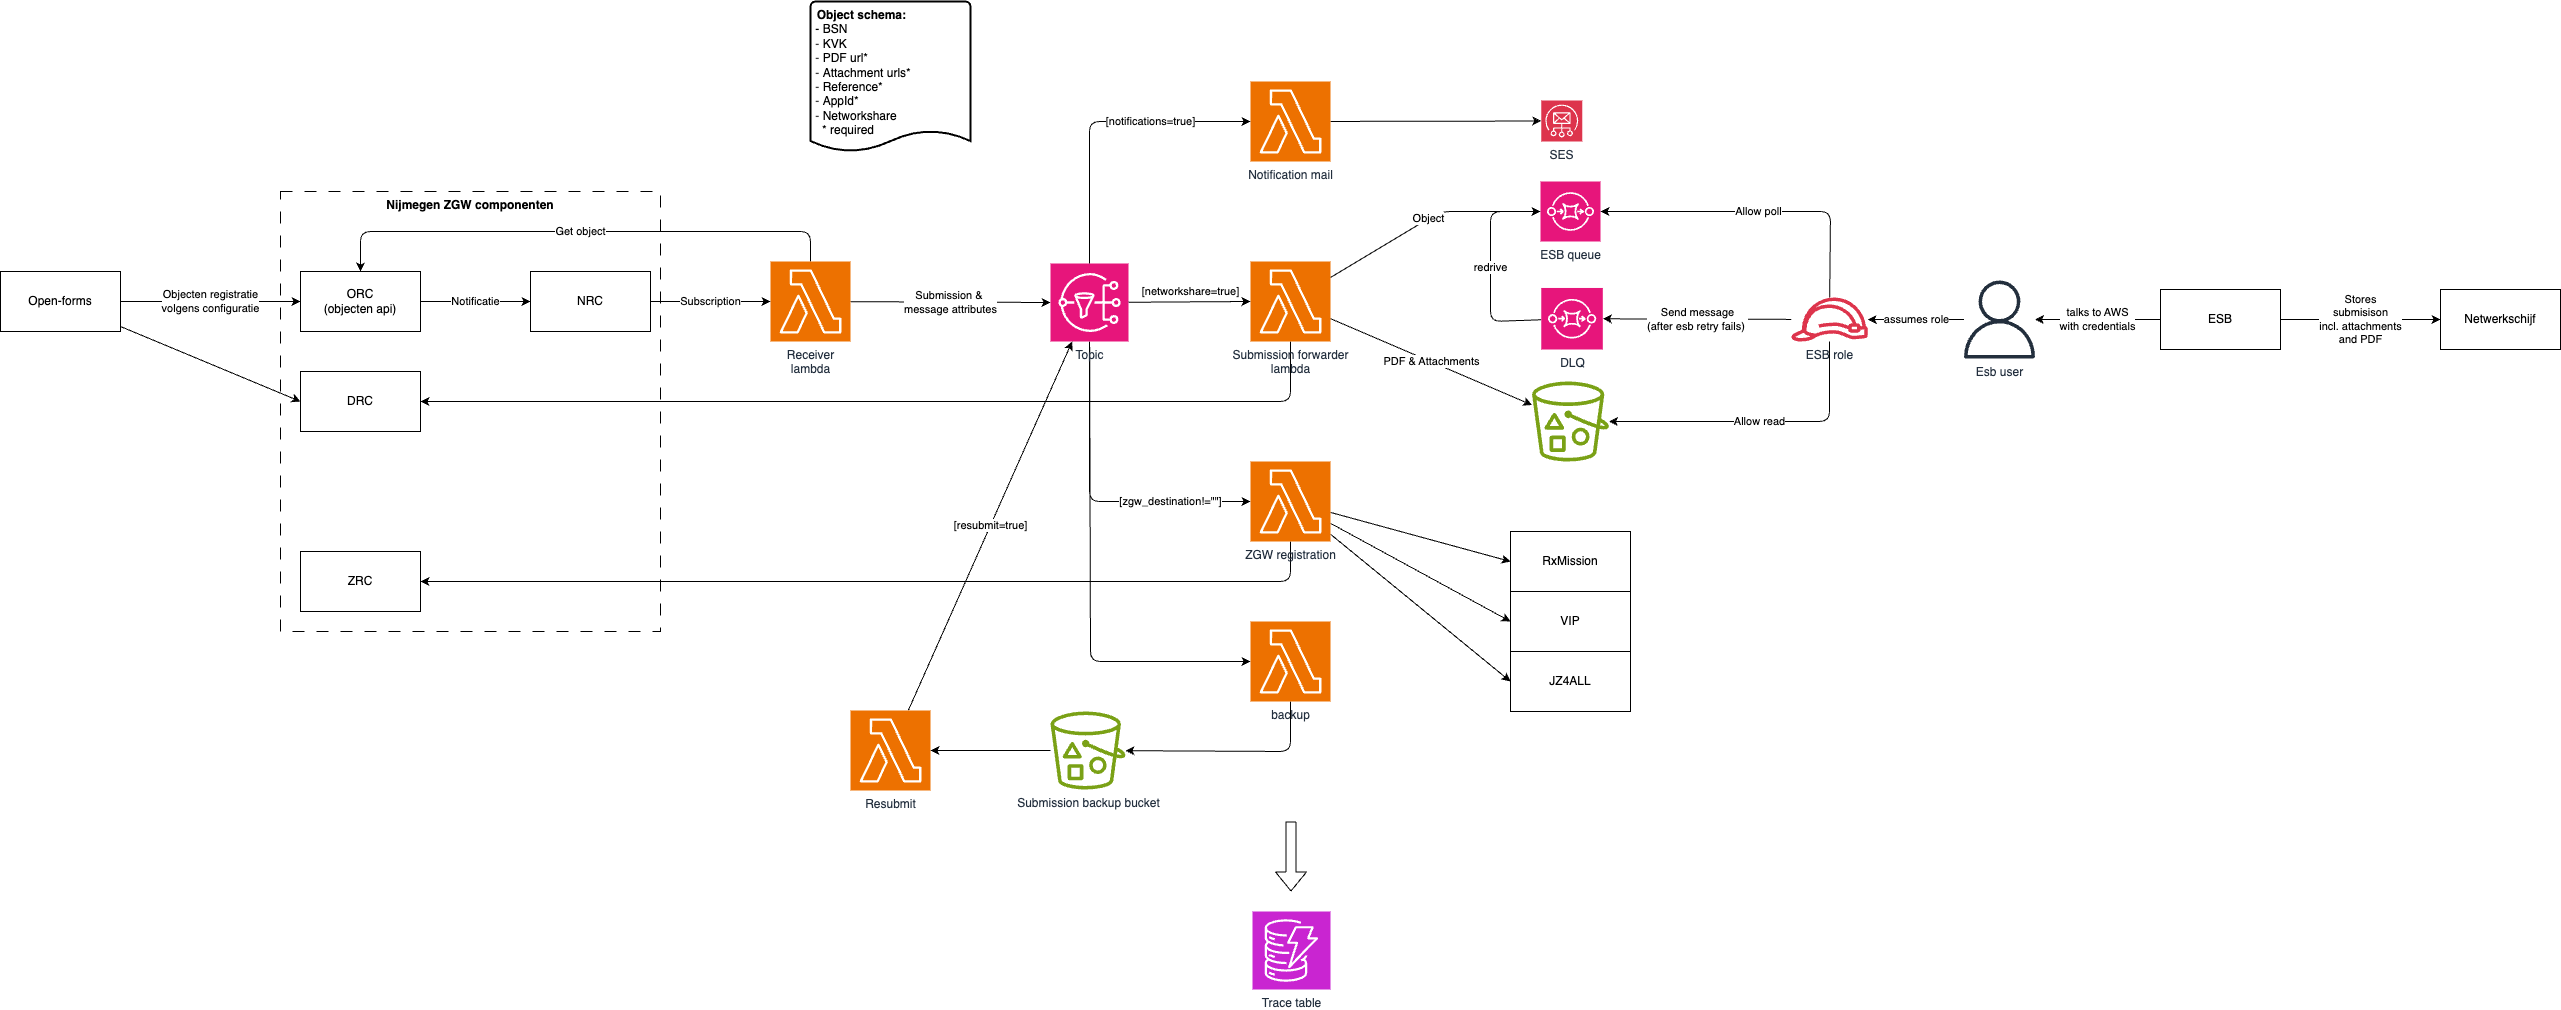

The diagram above was exported from draw.io. Its source (the exported page's mxGraphModel, read from the mxfile embedded in the PNG):
<mxGraphModel dx="1646" dy="366" grid="1" gridSize="10" guides="1" tooltips="1" connect="1" arrows="1" fold="1" page="0" pageScale="1" pageWidth="850" pageHeight="1100" background="#ffffff" math="0" shadow="0">
  <root>
    <mxCell id="0" />
    <mxCell id="1" parent="0" />
    <mxCell id="62" value="Nijmegen ZGW componenten" style="rounded=0;whiteSpace=wrap;html=1;dashed=1;dashPattern=12 12;fillColor=none;fontStyle=1;verticalAlign=top;" parent="1" vertex="1">
      <mxGeometry x="-450" y="330" width="380" height="440" as="geometry" />
    </mxCell>
    <mxCell id="6" value="Submission &amp;amp;&amp;nbsp;&lt;div&gt;message attributes&lt;/div&gt;" style="edgeStyle=none;html=1;entryX=0;entryY=0.5;entryDx=0;entryDy=0;entryPerimeter=0;" parent="1" source="3" target="40" edge="1">
      <mxGeometry relative="1" as="geometry">
        <mxPoint x="200" y="440" as="targetPoint" />
      </mxGeometry>
    </mxCell>
    <mxCell id="41" value="Get object" style="edgeStyle=none;html=1;entryX=0.5;entryY=0;entryDx=0;entryDy=0;" parent="1" source="3" target="20" edge="1">
      <mxGeometry relative="1" as="geometry">
        <Array as="points">
          <mxPoint x="80" y="370" />
          <mxPoint x="-370" y="370" />
        </Array>
      </mxGeometry>
    </mxCell>
    <mxCell id="3" value="Receiver&lt;div&gt;lambda&lt;/div&gt;" style="sketch=0;points=[[0,0,0],[0.25,0,0],[0.5,0,0],[0.75,0,0],[1,0,0],[0,1,0],[0.25,1,0],[0.5,1,0],[0.75,1,0],[1,1,0],[0,0.25,0],[0,0.5,0],[0,0.75,0],[1,0.25,0],[1,0.5,0],[1,0.75,0]];outlineConnect=0;fontColor=#232F3E;fillColor=#ED7100;strokeColor=#ffffff;dashed=0;verticalLabelPosition=bottom;verticalAlign=top;align=center;html=1;fontSize=12;fontStyle=0;aspect=fixed;shape=mxgraph.aws4.resourceIcon;resIcon=mxgraph.aws4.lambda;" parent="1" vertex="1">
      <mxGeometry x="40" y="400" width="80" height="80" as="geometry" />
    </mxCell>
    <mxCell id="10" value="PDF &amp;amp; Attachments" style="edgeStyle=none;html=1;" parent="1" source="4" target="9" edge="1">
      <mxGeometry relative="1" as="geometry" />
    </mxCell>
    <mxCell id="12" value="Object" style="edgeStyle=none;html=1;" parent="1" source="4" target="11" edge="1">
      <mxGeometry relative="1" as="geometry">
        <Array as="points">
          <mxPoint x="710" y="350" />
        </Array>
      </mxGeometry>
    </mxCell>
    <mxCell id="27" style="edgeStyle=none;html=1;" parent="1" source="4" target="25" edge="1">
      <mxGeometry relative="1" as="geometry">
        <Array as="points">
          <mxPoint x="560" y="540" />
        </Array>
      </mxGeometry>
    </mxCell>
    <mxCell id="4" value="Submission forwarder&lt;div&gt;lambda&lt;/div&gt;" style="sketch=0;points=[[0,0,0],[0.25,0,0],[0.5,0,0],[0.75,0,0],[1,0,0],[0,1,0],[0.25,1,0],[0.5,1,0],[0.75,1,0],[1,1,0],[0,0.25,0],[0,0.5,0],[0,0.75,0],[1,0.25,0],[1,0.5,0],[1,0.75,0]];outlineConnect=0;fontColor=#232F3E;fillColor=#ED7100;strokeColor=#ffffff;dashed=0;verticalLabelPosition=bottom;verticalAlign=top;align=center;html=1;fontSize=12;fontStyle=0;aspect=fixed;shape=mxgraph.aws4.resourceIcon;resIcon=mxgraph.aws4.lambda;" parent="1" vertex="1">
      <mxGeometry x="520" y="400" width="80" height="80" as="geometry" />
    </mxCell>
    <mxCell id="9" value="" style="sketch=0;outlineConnect=0;fontColor=#232F3E;gradientColor=none;fillColor=#7AA116;strokeColor=none;dashed=0;verticalLabelPosition=bottom;verticalAlign=top;align=center;html=1;fontSize=12;fontStyle=0;aspect=fixed;pointerEvents=1;shape=mxgraph.aws4.bucket_with_objects;" parent="1" vertex="1">
      <mxGeometry x="801.54" y="520" width="76.92" height="80" as="geometry" />
    </mxCell>
    <mxCell id="11" value="ESB queue" style="sketch=0;points=[[0,0,0],[0.25,0,0],[0.5,0,0],[0.75,0,0],[1,0,0],[0,1,0],[0.25,1,0],[0.5,1,0],[0.75,1,0],[1,1,0],[0,0.25,0],[0,0.5,0],[0,0.75,0],[1,0.25,0],[1,0.5,0],[1,0.75,0]];outlineConnect=0;fontColor=#232F3E;fillColor=#E7157B;strokeColor=#ffffff;dashed=0;verticalLabelPosition=bottom;verticalAlign=top;align=center;html=1;fontSize=12;fontStyle=0;aspect=fixed;shape=mxgraph.aws4.resourceIcon;resIcon=mxgraph.aws4.sqs;" parent="1" vertex="1">
      <mxGeometry x="810" y="320" width="60" height="60" as="geometry" />
    </mxCell>
    <mxCell id="14" value="Allow poll" style="edgeStyle=none;html=1;" parent="1" source="13" target="11" edge="1">
      <mxGeometry relative="1" as="geometry">
        <Array as="points">
          <mxPoint x="1100" y="350" />
        </Array>
      </mxGeometry>
    </mxCell>
    <mxCell id="15" value="Allow read" style="edgeStyle=none;html=1;" parent="1" source="13" target="9" edge="1">
      <mxGeometry relative="1" as="geometry">
        <Array as="points">
          <mxPoint x="1099" y="560" />
        </Array>
      </mxGeometry>
    </mxCell>
    <mxCell id="38" value="Send message&lt;div&gt;(after esb retry fails)&amp;nbsp;&lt;/div&gt;" style="edgeStyle=none;html=1;" parent="1" source="13" target="37" edge="1">
      <mxGeometry relative="1" as="geometry" />
    </mxCell>
    <mxCell id="13" value="ESB role" style="sketch=0;outlineConnect=0;fontColor=#232F3E;gradientColor=none;fillColor=#DD344C;strokeColor=none;dashed=0;verticalLabelPosition=bottom;verticalAlign=top;align=center;html=1;fontSize=12;fontStyle=0;aspect=fixed;pointerEvents=1;shape=mxgraph.aws4.role;" parent="1" vertex="1">
      <mxGeometry x="1060" y="436" width="78" height="44" as="geometry" />
    </mxCell>
    <mxCell id="17" value="assumes role" style="edgeStyle=none;html=1;" parent="1" source="16" target="13" edge="1">
      <mxGeometry relative="1" as="geometry" />
    </mxCell>
    <mxCell id="16" value="Esb user" style="sketch=0;outlineConnect=0;fontColor=#232F3E;gradientColor=none;fillColor=#232F3D;strokeColor=none;dashed=0;verticalLabelPosition=bottom;verticalAlign=top;align=center;html=1;fontSize=12;fontStyle=0;aspect=fixed;pointerEvents=1;shape=mxgraph.aws4.user;" parent="1" vertex="1">
      <mxGeometry x="1230" y="419" width="78" height="78" as="geometry" />
    </mxCell>
    <mxCell id="19" value="Subscription" style="edgeStyle=none;html=1;" parent="1" source="18" target="3" edge="1">
      <mxGeometry relative="1" as="geometry" />
    </mxCell>
    <mxCell id="18" value="NRC" style="rounded=0;whiteSpace=wrap;html=1;" parent="1" vertex="1">
      <mxGeometry x="-200" y="410" width="120" height="60" as="geometry" />
    </mxCell>
    <mxCell id="21" value="Notificatie" style="edgeStyle=none;html=1;" parent="1" source="20" target="18" edge="1">
      <mxGeometry relative="1" as="geometry" />
    </mxCell>
    <mxCell id="20" value="ORC&lt;div&gt;(objecten api)&lt;/div&gt;" style="rounded=0;whiteSpace=wrap;html=1;" parent="1" vertex="1">
      <mxGeometry x="-430" y="410" width="120" height="60" as="geometry" />
    </mxCell>
    <mxCell id="23" value="Objecten registratie&lt;div&gt;volgens configuratie&lt;/div&gt;" style="edgeStyle=none;html=1;" parent="1" source="22" target="20" edge="1">
      <mxGeometry relative="1" as="geometry" />
    </mxCell>
    <mxCell id="26" style="edgeStyle=none;html=1;entryX=0;entryY=0.5;entryDx=0;entryDy=0;" parent="1" source="22" target="25" edge="1">
      <mxGeometry relative="1" as="geometry" />
    </mxCell>
    <mxCell id="22" value="Open-forms" style="rounded=0;whiteSpace=wrap;html=1;" parent="1" vertex="1">
      <mxGeometry x="-730" y="410" width="120" height="60" as="geometry" />
    </mxCell>
    <mxCell id="24" value="&lt;div style=&quot;text-align: center;&quot;&gt;&lt;b&gt;Object schema:&lt;/b&gt;&lt;/div&gt;&lt;div style=&quot;&quot;&gt;&lt;span style=&quot;background-color: transparent;&quot;&gt;&amp;nbsp;- BSN&lt;/span&gt;&lt;/div&gt;&lt;div style=&quot;&quot;&gt;&lt;span style=&quot;color: rgb(63, 63, 63); background-color: transparent;&quot;&gt;&amp;nbsp;-&lt;/span&gt;&lt;span style=&quot;color: rgb(63, 63, 63); background-color: transparent;&quot;&gt;&amp;nbsp;&lt;/span&gt;KVK&lt;/div&gt;&lt;div style=&quot;&quot;&gt;&lt;span style=&quot;color: rgb(63, 63, 63); background-color: transparent;&quot;&gt;&amp;nbsp;-&lt;/span&gt;&lt;span style=&quot;color: rgb(63, 63, 63); background-color: transparent;&quot;&gt;&amp;nbsp;&lt;/span&gt;PDF url*&lt;/div&gt;&lt;div style=&quot;&quot;&gt;&lt;span style=&quot;color: rgb(63, 63, 63); background-color: transparent;&quot;&gt;&amp;nbsp;-&lt;/span&gt;&lt;span style=&quot;color: rgb(63, 63, 63); background-color: transparent;&quot;&gt;&amp;nbsp;&lt;/span&gt;Attachment urls*&lt;/div&gt;&lt;div style=&quot;&quot;&gt;&lt;span style=&quot;color: rgb(63, 63, 63); background-color: transparent;&quot;&gt;&amp;nbsp;-&lt;/span&gt;&lt;span style=&quot;color: rgb(63, 63, 63); background-color: transparent;&quot;&gt;&amp;nbsp;&lt;/span&gt;Reference*&lt;/div&gt;&lt;div style=&quot;&quot;&gt;&lt;span style=&quot;color: rgb(63, 63, 63); background-color: transparent;&quot;&gt;&amp;nbsp;-&lt;/span&gt;&lt;span style=&quot;color: rgb(63, 63, 63); background-color: transparent;&quot;&gt;&amp;nbsp;&lt;/span&gt;AppId*&lt;/div&gt;&lt;div style=&quot;&quot;&gt;&lt;span style=&quot;color: rgb(63, 63, 63); background-color: transparent;&quot;&gt;&amp;nbsp;-&lt;/span&gt;&lt;span style=&quot;color: rgb(63, 63, 63); background-color: transparent;&quot;&gt;&amp;nbsp;&lt;/span&gt;Networkshare&lt;br&gt;&amp;nbsp; &amp;nbsp;* required&lt;/div&gt;" style="strokeWidth=2;html=1;shape=mxgraph.flowchart.document2;whiteSpace=wrap;size=0.1388888888888889;align=left;verticalAlign=top;" parent="1" vertex="1">
      <mxGeometry x="80" y="140" width="160" height="150" as="geometry" />
    </mxCell>
    <mxCell id="25" value="DRC" style="rounded=0;whiteSpace=wrap;html=1;" parent="1" vertex="1">
      <mxGeometry x="-430" y="510" width="120" height="60" as="geometry" />
    </mxCell>
    <mxCell id="33" value="talks to AWS&lt;div&gt;with credentials&lt;/div&gt;" style="edgeStyle=none;html=1;" parent="1" source="31" target="16" edge="1">
      <mxGeometry relative="1" as="geometry" />
    </mxCell>
    <mxCell id="35" value="Stores&lt;div&gt;submisison&lt;/div&gt;&lt;div&gt;incl. attachments&lt;/div&gt;&lt;div&gt;and PDF&lt;/div&gt;" style="edgeStyle=none;html=1;" parent="1" source="31" target="32" edge="1">
      <mxGeometry relative="1" as="geometry" />
    </mxCell>
    <mxCell id="31" value="ESB" style="rounded=0;whiteSpace=wrap;html=1;" parent="1" vertex="1">
      <mxGeometry x="1430" y="428" width="120" height="60" as="geometry" />
    </mxCell>
    <mxCell id="32" value="Netwerkschijf" style="rounded=0;whiteSpace=wrap;html=1;" parent="1" vertex="1">
      <mxGeometry x="1710" y="428" width="120" height="60" as="geometry" />
    </mxCell>
    <mxCell id="39" value="redrive" style="edgeStyle=none;html=1;" parent="1" source="37" target="11" edge="1">
      <mxGeometry x="-0.0038" relative="1" as="geometry">
        <Array as="points">
          <mxPoint x="760" y="460" />
          <mxPoint x="760" y="350" />
        </Array>
        <mxPoint as="offset" />
      </mxGeometry>
    </mxCell>
    <mxCell id="37" value="DLQ" style="sketch=0;points=[[0,0,0],[0.25,0,0],[0.5,0,0],[0.75,0,0],[1,0,0],[0,1,0],[0.25,1,0],[0.5,1,0],[0.75,1,0],[1,1,0],[0,0.25,0],[0,0.5,0],[0,0.75,0],[1,0.25,0],[1,0.5,0],[1,0.75,0]];outlineConnect=0;fontColor=#232F3E;fillColor=#E7157B;strokeColor=#ffffff;dashed=0;verticalLabelPosition=bottom;verticalAlign=top;align=center;html=1;fontSize=12;fontStyle=0;aspect=fixed;shape=mxgraph.aws4.resourceIcon;resIcon=mxgraph.aws4.sqs;" parent="1" vertex="1">
      <mxGeometry x="810.77" y="426.46" width="61.54" height="61.54" as="geometry" />
    </mxCell>
    <mxCell id="52" value="[zgw_destination!=&quot;&quot;]" style="edgeStyle=none;html=1;" parent="1" source="40" target="51" edge="1">
      <mxGeometry x="0.5016" relative="1" as="geometry">
        <Array as="points">
          <mxPoint x="359" y="640" />
        </Array>
        <mxPoint as="offset" />
      </mxGeometry>
    </mxCell>
    <mxCell id="67" style="edgeStyle=none;html=1;" parent="1" source="40" target="69" edge="1">
      <mxGeometry relative="1" as="geometry">
        <Array as="points">
          <mxPoint x="360" y="800" />
        </Array>
      </mxGeometry>
    </mxCell>
    <mxCell id="40" value="Topic" style="sketch=0;points=[[0,0,0],[0.25,0,0],[0.5,0,0],[0.75,0,0],[1,0,0],[0,1,0],[0.25,1,0],[0.5,1,0],[0.75,1,0],[1,1,0],[0,0.25,0],[0,0.5,0],[0,0.75,0],[1,0.25,0],[1,0.5,0],[1,0.75,0]];outlineConnect=0;fontColor=#232F3E;fillColor=#E7157B;strokeColor=#ffffff;dashed=0;verticalLabelPosition=bottom;verticalAlign=top;align=center;html=1;fontSize=12;fontStyle=0;aspect=fixed;shape=mxgraph.aws4.resourceIcon;resIcon=mxgraph.aws4.sns;" parent="1" vertex="1">
      <mxGeometry x="320" y="402" width="78" height="78" as="geometry" />
    </mxCell>
    <mxCell id="43" value="[networkshare=true]" style="edgeStyle=none;html=1;entryX=0;entryY=0.5;entryDx=0;entryDy=0;entryPerimeter=0;" parent="1" source="40" target="4" edge="1">
      <mxGeometry x="0.0174" y="10" relative="1" as="geometry">
        <mxPoint as="offset" />
      </mxGeometry>
    </mxCell>
    <mxCell id="50" style="edgeStyle=none;html=1;" parent="1" source="44" target="49" edge="1">
      <mxGeometry relative="1" as="geometry" />
    </mxCell>
    <mxCell id="44" value="Notification mail" style="sketch=0;points=[[0,0,0],[0.25,0,0],[0.5,0,0],[0.75,0,0],[1,0,0],[0,1,0],[0.25,1,0],[0.5,1,0],[0.75,1,0],[1,1,0],[0,0.25,0],[0,0.5,0],[0,0.75,0],[1,0.25,0],[1,0.5,0],[1,0.75,0]];outlineConnect=0;fontColor=#232F3E;fillColor=#ED7100;strokeColor=#ffffff;dashed=0;verticalLabelPosition=bottom;verticalAlign=top;align=center;html=1;fontSize=12;fontStyle=0;aspect=fixed;shape=mxgraph.aws4.resourceIcon;resIcon=mxgraph.aws4.lambda;" parent="1" vertex="1">
      <mxGeometry x="520" y="220" width="80" height="80" as="geometry" />
    </mxCell>
    <mxCell id="45" value="[notifications=true]" style="edgeStyle=none;html=1;entryX=0;entryY=0.5;entryDx=0;entryDy=0;entryPerimeter=0;" parent="1" source="40" target="44" edge="1">
      <mxGeometry x="0.3399" relative="1" as="geometry">
        <Array as="points">
          <mxPoint x="359" y="260" />
        </Array>
        <mxPoint as="offset" />
      </mxGeometry>
    </mxCell>
    <mxCell id="46" value="Trace table" style="sketch=0;points=[[0,0,0],[0.25,0,0],[0.5,0,0],[0.75,0,0],[1,0,0],[0,1,0],[0.25,1,0],[0.5,1,0],[0.75,1,0],[1,1,0],[0,0.25,0],[0,0.5,0],[0,0.75,0],[1,0.25,0],[1,0.5,0],[1,0.75,0]];outlineConnect=0;fontColor=#232F3E;fillColor=#C925D1;strokeColor=#ffffff;dashed=0;verticalLabelPosition=bottom;verticalAlign=top;align=center;html=1;fontSize=12;fontStyle=0;aspect=fixed;shape=mxgraph.aws4.resourceIcon;resIcon=mxgraph.aws4.dynamodb;" parent="1" vertex="1">
      <mxGeometry x="522" y="1050" width="78" height="78" as="geometry" />
    </mxCell>
    <mxCell id="47" value="" style="shape=flexArrow;endArrow=classic;html=1;" parent="1" edge="1">
      <mxGeometry width="50" height="50" relative="1" as="geometry">
        <mxPoint x="560.5" y="960" as="sourcePoint" />
        <mxPoint x="560.5" y="1030" as="targetPoint" />
      </mxGeometry>
    </mxCell>
    <mxCell id="49" value="SES" style="sketch=0;points=[[0,0,0],[0.25,0,0],[0.5,0,0],[0.75,0,0],[1,0,0],[0,1,0],[0.25,1,0],[0.5,1,0],[0.75,1,0],[1,1,0],[0,0.25,0],[0,0.5,0],[0,0.75,0],[1,0.25,0],[1,0.5,0],[1,0.75,0]];outlineConnect=0;fontColor=#232F3E;fillColor=#DD344C;strokeColor=#ffffff;dashed=0;verticalLabelPosition=bottom;verticalAlign=top;align=center;html=1;fontSize=12;fontStyle=0;aspect=fixed;shape=mxgraph.aws4.resourceIcon;resIcon=mxgraph.aws4.simple_email_service;" parent="1" vertex="1">
      <mxGeometry x="810.77" y="239" width="41" height="41" as="geometry" />
    </mxCell>
    <mxCell id="54" style="edgeStyle=none;html=1;" parent="1" source="51" target="53" edge="1">
      <mxGeometry relative="1" as="geometry">
        <Array as="points">
          <mxPoint x="560" y="720" />
        </Array>
      </mxGeometry>
    </mxCell>
    <mxCell id="59" style="edgeStyle=none;html=1;entryX=0;entryY=0.5;entryDx=0;entryDy=0;" parent="1" source="51" target="56" edge="1">
      <mxGeometry relative="1" as="geometry" />
    </mxCell>
    <mxCell id="60" style="edgeStyle=none;html=1;entryX=0;entryY=0.5;entryDx=0;entryDy=0;" parent="1" source="51" target="57" edge="1">
      <mxGeometry relative="1" as="geometry" />
    </mxCell>
    <mxCell id="61" style="edgeStyle=none;html=1;entryX=0;entryY=0.5;entryDx=0;entryDy=0;" parent="1" source="51" target="58" edge="1">
      <mxGeometry relative="1" as="geometry" />
    </mxCell>
    <mxCell id="51" value="ZGW registration&lt;div&gt;&lt;br&gt;&lt;/div&gt;" style="sketch=0;points=[[0,0,0],[0.25,0,0],[0.5,0,0],[0.75,0,0],[1,0,0],[0,1,0],[0.25,1,0],[0.5,1,0],[0.75,1,0],[1,1,0],[0,0.25,0],[0,0.5,0],[0,0.75,0],[1,0.25,0],[1,0.5,0],[1,0.75,0]];outlineConnect=0;fontColor=#232F3E;fillColor=#ED7100;strokeColor=#ffffff;dashed=0;verticalLabelPosition=bottom;verticalAlign=top;align=center;html=1;fontSize=12;fontStyle=0;aspect=fixed;shape=mxgraph.aws4.resourceIcon;resIcon=mxgraph.aws4.lambda;" parent="1" vertex="1">
      <mxGeometry x="520" y="600" width="80" height="80" as="geometry" />
    </mxCell>
    <mxCell id="53" value="ZRC" style="rounded=0;whiteSpace=wrap;html=1;" parent="1" vertex="1">
      <mxGeometry x="-430" y="690" width="120" height="60" as="geometry" />
    </mxCell>
    <mxCell id="56" value="RxMission" style="rounded=0;whiteSpace=wrap;html=1;" parent="1" vertex="1">
      <mxGeometry x="780" y="670" width="120" height="60" as="geometry" />
    </mxCell>
    <mxCell id="57" value="VIP" style="rounded=0;whiteSpace=wrap;html=1;" parent="1" vertex="1">
      <mxGeometry x="780" y="730" width="120" height="60" as="geometry" />
    </mxCell>
    <mxCell id="58" value="JZ4ALL" style="rounded=0;whiteSpace=wrap;html=1;" parent="1" vertex="1">
      <mxGeometry x="780" y="790" width="120" height="60" as="geometry" />
    </mxCell>
    <mxCell id="65" value="[resubmit=true]" style="edgeStyle=none;html=1;" parent="1" source="63" target="40" edge="1">
      <mxGeometry relative="1" as="geometry" />
    </mxCell>
    <mxCell id="63" value="Resubmit" style="sketch=0;points=[[0,0,0],[0.25,0,0],[0.5,0,0],[0.75,0,0],[1,0,0],[0,1,0],[0.25,1,0],[0.5,1,0],[0.75,1,0],[1,1,0],[0,0.25,0],[0,0.5,0],[0,0.75,0],[1,0.25,0],[1,0.5,0],[1,0.75,0]];outlineConnect=0;fontColor=#232F3E;fillColor=#ED7100;strokeColor=#ffffff;dashed=0;verticalLabelPosition=bottom;verticalAlign=top;align=center;html=1;fontSize=12;fontStyle=0;aspect=fixed;shape=mxgraph.aws4.resourceIcon;resIcon=mxgraph.aws4.lambda;" parent="1" vertex="1">
      <mxGeometry x="120" y="849" width="80" height="80" as="geometry" />
    </mxCell>
    <mxCell id="68" style="edgeStyle=none;html=1;" parent="1" source="66" target="63" edge="1">
      <mxGeometry relative="1" as="geometry" />
    </mxCell>
    <mxCell id="66" value="Submission backup bucket" style="sketch=0;outlineConnect=0;fontColor=#232F3E;gradientColor=none;fillColor=#7AA116;strokeColor=none;dashed=0;verticalLabelPosition=bottom;verticalAlign=top;align=center;html=1;fontSize=12;fontStyle=0;aspect=fixed;pointerEvents=1;shape=mxgraph.aws4.bucket_with_objects;" parent="1" vertex="1">
      <mxGeometry x="320" y="850" width="75" height="78" as="geometry" />
    </mxCell>
    <mxCell id="70" style="edgeStyle=none;html=1;" parent="1" source="69" target="66" edge="1">
      <mxGeometry relative="1" as="geometry">
        <Array as="points">
          <mxPoint x="560" y="890" />
        </Array>
      </mxGeometry>
    </mxCell>
    <mxCell id="69" value="backup" style="sketch=0;points=[[0,0,0],[0.25,0,0],[0.5,0,0],[0.75,0,0],[1,0,0],[0,1,0],[0.25,1,0],[0.5,1,0],[0.75,1,0],[1,1,0],[0,0.25,0],[0,0.5,0],[0,0.75,0],[1,0.25,0],[1,0.5,0],[1,0.75,0]];outlineConnect=0;fontColor=#232F3E;fillColor=#ED7100;strokeColor=#ffffff;dashed=0;verticalLabelPosition=bottom;verticalAlign=top;align=center;html=1;fontSize=12;fontStyle=0;aspect=fixed;shape=mxgraph.aws4.resourceIcon;resIcon=mxgraph.aws4.lambda;" parent="1" vertex="1">
      <mxGeometry x="520" y="760" width="80" height="80" as="geometry" />
    </mxCell>
  </root>
</mxGraphModel>